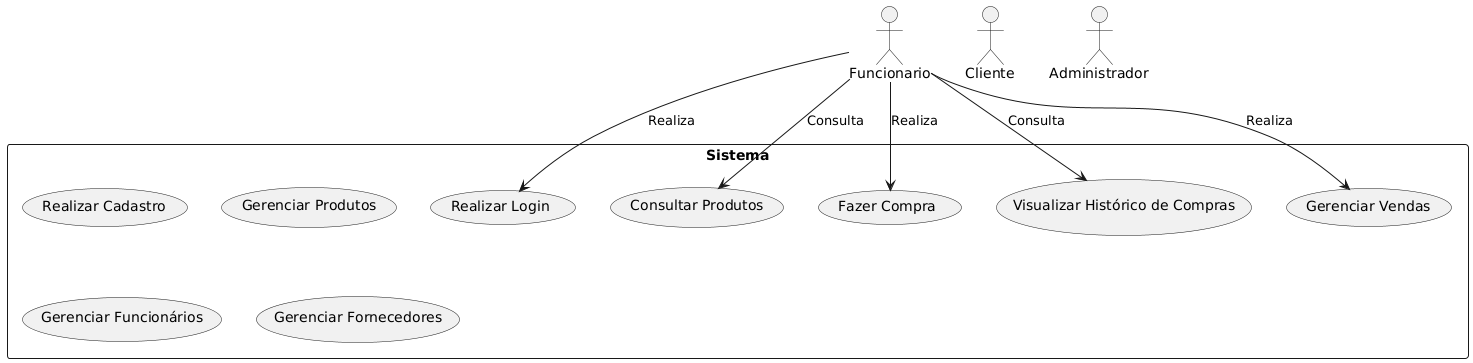

The diagram above was rendered by PlantUML. Its source (embedded in the PNG):
@startuml
actor Cliente
actor Funcionario
actor "Administrador" as Admin

rectangle Sistema {
  usecase "Realizar Cadastro" as UC1
  usecase "Realizar Login" as UC2
  usecase "Consultar Produtos" as UC3
  usecase "Fazer Compra" as UC4
  usecase "Visualizar Histórico de Compras" as UC5
  usecase "Gerenciar Produtos" as UC6
  usecase "Gerenciar Funcionários" as UC7
  usecase "Gerenciar Vendas" as UC8
  usecase "Gerenciar Fornecedores" as UC9
}



Funcionario --> UC2 : Realiza
Funcionario --> UC3 : Consulta
Funcionario --> UC4 : Realiza
Funcionario --> UC5 : Consulta
Funcionario --> UC8 : Realiza
@enduml